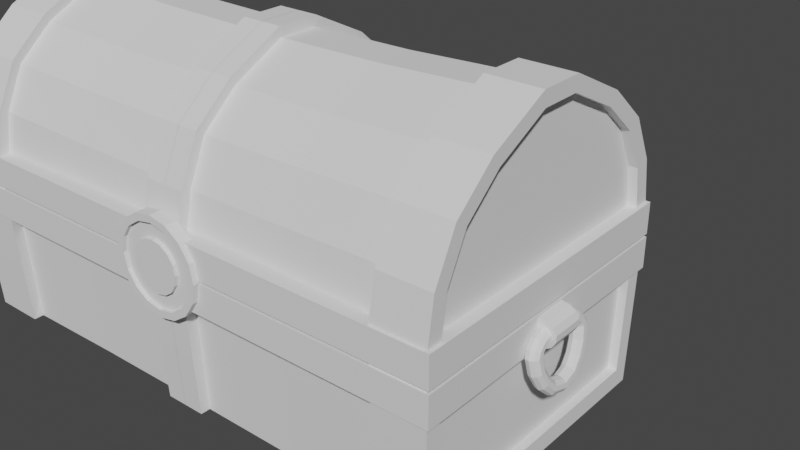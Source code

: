 # Source: Chest.blend  (saved by Blender 2.91.10; exported with 4.5.12 LTS)
import bpy
from mathutils import Matrix  # noqa: F401  (used for matrix-valued properties, if any)

bpy.ops.wm.read_factory_settings(use_empty=True)
scene = bpy.context.scene
scene.name = 'Scene'

# ---- collections
col_collection_1 = bpy.data.collections.new('Collection 1'); scene.collection.children.link(col_collection_1)

# ---- world
world_world = bpy.data.worlds.new('World'); scene.world = world_world
world_world.use_nodes = True; world_world.node_tree.nodes.clear()
_N = world_world.node_tree.nodes; _L = world_world.node_tree.links
n0 = _N.new('ShaderNodeOutputWorld'); n0.name = 'World Output'; n0.location = (300, 300)
n1 = _N.new('ShaderNodeBackground'); n1.name = 'Background'; n1.location = (10, 300)
n1.inputs[0].default_value = (0.05088, 0.05088, 0.05088, 1.0)
_L.new(n1.outputs[0], n0.inputs[0])
n0.is_active_output = True
world_world.color = (0.05088, 0.05088, 0.05088)
world_world.use_sun_shadow = False
world_world.sun_shadow_jitter_overblur = 0.0

# ---- meshes
me_cylinder_004 = bpy.data.meshes.new('Cylinder.004')
me_cylinder_004.from_pydata([(0.0, 1.0, -1.0), (0.0, 1.0, 1.0), (0.3827, 0.9239, -1.0), (0.3827, 0.9239, 1.0), (0.7071, 0.7071, -1.0), (0.7071, 0.7071, 1.0), (0.9239, 0.3827, -1.0), (0.9239, 0.3827, 1.0), (1.0, -4.371e-08, -1.0), (1.0, -4.371e-08, 1.0), (0.9239, -0.3827, -1.0), (0.9239, -0.3827, 1.0), (0.7071, -0.7071, -1.0), (0.7071, -0.7071, 1.0), (0.3827, -0.9239, -1.0), (0.3827, -0.9239, 1.0), (1.51e-07, -1.0, -1.0), (1.51e-07, -1.0, 1.0), (-0.3827, -0.9239, -1.0), (-0.3827, -0.9239, 1.0), (-0.7071, -0.7071, -1.0), (-0.7071, -0.7071, 1.0), (-0.9239, -0.3827, -1.0), (-0.9239, -0.3827, 1.0), (-1.0, 1.192e-08, -1.0), (-1.0, 1.192e-08, 1.0), (-0.9239, 0.3827, -1.0), (-0.9239, 0.3827, 1.0), (-0.7071, 0.7071, -1.0), (-0.7071, 0.7071, 1.0), (-0.3827, 0.9239, -1.0), (-0.3827, 0.9239, 1.0), (0.3257, 0.7864, 1.0), (1.066e-08, 0.8511, 1.0), (0.6019, 0.6019, 1.0), (0.7864, 0.3257, 1.0), (0.8511, -3.72e-08, 1.0), (0.7864, -0.3257, 1.0), (0.6019, -0.6019, 1.0), (0.3257, -0.7864, 1.0), (1.392e-07, -0.8511, 1.0), (-0.3257, -0.7864, 1.0), (-0.6019, -0.6019, 1.0), (-0.7864, -0.3257, 1.0), (-0.8511, 1.015e-08, 1.0), (-0.7864, 0.3257, 1.0), (-0.6019, 0.6019, 1.0), (-0.3257, 0.7864, 1.0), (0.3257, 0.7864, 0.4093), (1.066e-08, 0.8511, 0.4093), (0.6019, 0.6019, 0.4093), (0.7864, 0.3257, 0.4093), (0.8511, -4.063e-08, 0.4093), (0.7864, -0.3257, 0.4093), (0.6019, -0.6019, 0.4093), (0.3257, -0.7864, 0.4093), (1.392e-07, -0.8511, 0.4093), (-0.3257, -0.7864, 0.4093), (-0.6019, -0.6019, 0.4093), (-0.7864, -0.3257, 0.4093), (-0.8511, 6.723e-09, 0.4093), (-0.7864, 0.3257, 0.4093), (-0.6019, 0.6019, 0.4093), (-0.3257, 0.7864, 0.4093), (0.2014, 0.4863, 0.4093), (6.59e-09, 0.5264, 0.4093), (0.3722, 0.3722, 0.4093), (0.4863, 0.2014, 0.4093), (0.5264, 6.584e-08, 0.4093), (0.4863, -0.2014, 0.4093), (0.3722, -0.3722, 0.4093), (0.2014, -0.4863, 0.4093), (8.607e-08, -0.5264, 0.4093), (-0.2014, -0.4863, 0.4093), (-0.3722, -0.3722, 0.4093), (-0.4863, -0.2014, 0.4093), (-0.5264, 9.512e-08, 0.4093), (-0.4863, 0.2014, 0.4093), (-0.3722, 0.3722, 0.4093), (-0.2014, 0.4863, 0.4093), (0.2014, 0.4863, 0.9787), (7.028e-09, 0.5264, 0.9787), (0.3722, 0.3722, 0.9787), (0.4863, 0.2014, 0.9787), (0.5264, 6.367e-08, 0.9787), (0.4863, -0.2014, 0.9787), (0.3722, -0.3722, 0.9787), (0.2014, -0.4863, 0.9787), (8.651e-08, -0.5264, 0.9787), (-0.2014, -0.4863, 0.9787), (-0.3722, -0.3722, 0.9787), (-0.4863, -0.2014, 0.9787), (-0.5264, 9.296e-08, 0.9787), (-0.4863, 0.2014, 0.9787), (-0.3722, 0.3722, 0.9787), (-0.2014, 0.4863, 0.9787)], [], [(0, 1, 3, 2), (2, 3, 5, 4), (4, 5, 7, 6), (6, 7, 9, 8), (8, 9, 11, 10), (10, 11, 13, 12), (12, 13, 15, 14), (14, 15, 17, 16), (16, 17, 19, 18), (18, 19, 21, 20), (20, 21, 23, 22), (22, 23, 25, 24), (24, 25, 27, 26), (26, 27, 29, 28), (7, 5, 34, 35), (28, 29, 31, 30), (30, 31, 1, 0), (0, 2, 4, 6, 8, 10, 12, 14, 16, 18, 20, 22, 24, 26, 28, 30), (45, 44, 60, 61), (17, 15, 39, 40), (3, 1, 33, 32), (27, 25, 44, 45), (13, 11, 37, 38), (23, 21, 42, 43), (1, 31, 47, 33), (9, 7, 35, 36), (19, 17, 40, 41), (29, 27, 45, 46), (5, 3, 32, 34), (15, 13, 38, 39), (25, 23, 43, 44), (11, 9, 36, 37), (21, 19, 41, 42), (31, 29, 46, 47), (38, 37, 53, 54), (46, 45, 61, 62), (39, 38, 54, 55), (47, 46, 62, 63), (40, 39, 55, 56), (32, 33, 49, 48), (33, 47, 63, 49), (41, 40, 56, 57), (34, 32, 48, 50), (42, 41, 57, 58), (35, 34, 50, 51), (43, 42, 58, 59), (36, 35, 51, 52), (44, 43, 59, 60), (37, 36, 52, 53), (64, 65, 81, 80), (80, 81, 95, 94, 93, 92, 91, 90, 89, 88, 87, 86, 85, 84, 83, 82), (65, 79, 95, 81), (73, 72, 88, 89), (66, 64, 80, 82), (74, 73, 89, 90), (67, 66, 82, 83), (75, 74, 90, 91), (68, 67, 83, 84), (76, 75, 91, 92), (69, 68, 84, 85), (77, 76, 92, 93), (70, 69, 85, 86), (78, 77, 93, 94), (71, 70, 86, 87), (79, 78, 94, 95), (72, 71, 87, 88), (64, 66, 67, 68, 69, 70, 71, 72, 73, 74, 75, 76, 77, 78, 79, 65)])
_uv = me_cylinder_004.uv_layers.new(name='UVMap')
_uv.uv.foreach_set('vector', [1.0, 0.5, 1.0, 1.0, 0.9375, 1.0, 0.9375, 0.5, 0.9375, 0.5, 0.9375, 1.0, 0.875, 1.0, 0.875, 0.5, 0.875, 0.5, 0.875, 1.0, 0.8125, 1.0, 0.8125, 0.5, 0.8125, 0.5, 0.8125, 1.0, 0.75, 1.0, 0.75, 0.5, 0.75, 0.5, 0.75, 1.0, 0.6875, 1.0, 0.6875, 0.5, 0.6875, 0.5, 0.6875, 1.0, 0.625, 1.0, 0.625, 0.5, 0.625, 0.5, 0.625, 1.0, 0.5625, 1.0, 0.5625, 0.5, 0.5625, 0.5, 0.5625, 1.0, 0.5, 1.0, 0.5, 0.5, 0.5, 0.5, 0.5, 1.0, 0.4375, 1.0, 0.4375, 0.5, 0.4375, 0.5, 0.4375, 1.0, 0.375, 1.0, 0.375, 0.5, 0.375, 0.5, 0.375, 1.0, 0.3125, 1.0, 0.3125, 0.5, 0.3125, 0.5, 0.3125, 1.0, 0.25, 1.0, 0.25, 0.5, 0.25, 0.5, 0.25, 1.0, 0.1875, 1.0, 0.1875, 0.5, 0.1875, 0.5, 0.1875, 1.0, 0.125, 1.0, 0.125, 0.5, 0.8125, 1.0, 0.875, 1.0, 0.875, 1.0, 0.8125, 1.0, 0.125, 0.5, 0.125, 1.0, 0.0625, 1.0, 0.0625, 0.5, 0.0625, 0.5, 0.0625, 1.0, 0.0, 1.0, 0.0, 0.5, 0.75, 0.49, 0.8418, 0.4717, 0.9197, 0.4197, 0.9717, 0.3418, 0.99, 0.25, 0.9717, 0.1582, 0.9197, 0.08029, 0.8418, 0.02827, 0.75, 0.01, 0.6582, 0.02827, 0.5803, 0.08029, 0.5283, 0.1582, 0.51, 0.25, 0.5283, 0.3418, 0.5803, 0.4197, 0.6582, 0.4717, 0.1875, 1.0, 0.25, 1.0, 0.25, 1.0, 0.1875, 1.0, 0.5, 1.0, 0.5625, 1.0, 0.5625, 1.0, 0.5, 1.0, 0.9375, 1.0, 1.0, 1.0, 1.0, 1.0, 0.9375, 1.0, 0.1875, 1.0, 0.25, 1.0, 0.25, 1.0, 0.1875, 1.0, 0.625, 1.0, 0.6875, 1.0, 0.6875, 1.0, 0.625, 1.0, 0.3125, 1.0, 0.375, 1.0, 0.375, 1.0, 0.3125, 1.0, 0.0, 1.0, 0.0625, 1.0, 0.0625, 1.0, 0.0, 1.0, 0.75, 1.0, 0.8125, 1.0, 0.8125, 1.0, 0.75, 1.0, 0.4375, 1.0, 0.5, 1.0, 0.5, 1.0, 0.4375, 1.0, 0.125, 1.0, 0.1875, 1.0, 0.1875, 1.0, 0.125, 1.0, 0.875, 1.0, 0.9375, 1.0, 0.9375, 1.0, 0.875, 1.0, 0.5625, 1.0, 0.625, 1.0, 0.625, 1.0, 0.5625, 1.0, 0.25, 1.0, 0.3125, 1.0, 0.3125, 1.0, 0.25, 1.0, 0.6875, 1.0, 0.75, 1.0, 0.75, 1.0, 0.6875, 1.0, 0.375, 1.0, 0.4375, 1.0, 0.4375, 1.0, 0.375, 1.0, 0.0625, 1.0, 0.125, 1.0, 0.125, 1.0, 0.0625, 1.0, 0.625, 1.0, 0.6875, 1.0, 0.6875, 1.0, 0.625, 1.0, 0.125, 1.0, 0.1875, 1.0, 0.1875, 1.0, 0.125, 1.0, 0.5625, 1.0, 0.625, 1.0, 0.625, 1.0, 0.5625, 1.0, 0.0625, 1.0, 0.125, 1.0, 0.125, 1.0, 0.0625, 1.0, 0.5, 1.0, 0.5625, 1.0, 0.5625, 1.0, 0.5, 1.0, 0.9375, 1.0, 1.0, 1.0, 1.0, 1.0, 0.9375, 1.0, 0.0, 1.0, 0.0625, 1.0, 0.0625, 1.0, 0.0, 1.0, 0.4375, 1.0, 0.5, 1.0, 0.5, 1.0, 0.4375, 1.0, 0.875, 1.0, 0.9375, 1.0, 0.9375, 1.0, 0.875, 1.0, 0.375, 1.0, 0.4375, 1.0, 0.4375, 1.0, 0.375, 1.0, 0.8125, 1.0, 0.875, 1.0, 0.875, 1.0, 0.8125, 1.0, 0.3125, 1.0, 0.375, 1.0, 0.375, 1.0, 0.3125, 1.0, 0.75, 1.0, 0.8125, 1.0, 0.8125, 1.0, 0.75, 1.0, 0.25, 1.0, 0.3125, 1.0, 0.3125, 1.0, 0.25, 1.0, 0.6875, 1.0, 0.75, 1.0, 0.75, 1.0, 0.6875, 1.0, 0.9375, 1.0, 1.0, 1.0, 1.0, 1.0, 0.9375, 1.0, 0.3418, 0.4717, 0.25, 0.49, 0.1582, 0.4717, 0.08029, 0.4197, 0.02827, 0.3418, 0.01, 0.25, 0.02827, 0.1582, 0.08029, 0.08029, 0.1582, 0.02827, 0.25, 0.01, 0.3418, 0.02827, 0.4197, 0.08029, 0.4717, 0.1582, 0.49, 0.25, 0.4717, 0.3418, 0.4197, 0.4197, 0.0, 1.0, 0.0625, 1.0, 0.0625, 1.0, 0.0, 1.0, 0.4375, 1.0, 0.5, 1.0, 0.5, 1.0, 0.4375, 1.0, 0.875, 1.0, 0.9375, 1.0, 0.9375, 1.0, 0.875, 1.0, 0.375, 1.0, 0.4375, 1.0, 0.4375, 1.0, 0.375, 1.0, 0.8125, 1.0, 0.875, 1.0, 0.875, 1.0, 0.8125, 1.0, 0.3125, 1.0, 0.375, 1.0, 0.375, 1.0, 0.3125, 1.0, 0.75, 1.0, 0.8125, 1.0, 0.8125, 1.0, 0.75, 1.0, 0.25, 1.0, 0.3125, 1.0, 0.3125, 1.0, 0.25, 1.0, 0.6875, 1.0, 0.75, 1.0, 0.75, 1.0, 0.6875, 1.0, 0.1875, 1.0, 0.25, 1.0, 0.25, 1.0, 0.1875, 1.0, 0.625, 1.0, 0.6875, 1.0, 0.6875, 1.0, 0.625, 1.0, 0.125, 1.0, 0.1875, 1.0, 0.1875, 1.0, 0.125, 1.0, 0.5625, 1.0, 0.625, 1.0, 0.625, 1.0, 0.5625, 1.0, 0.0625, 1.0, 0.125, 1.0, 0.125, 1.0, 0.0625, 1.0, 0.5, 1.0, 0.5625, 1.0, 0.5625, 1.0, 0.5, 1.0, 0.9375, 1.0, 0.875, 1.0, 0.8125, 1.0, 0.75, 1.0, 0.6875, 1.0, 0.625, 1.0, 0.5625, 1.0, 0.5, 1.0, 0.4375, 1.0, 0.375, 1.0, 0.3125, 1.0, 0.25, 1.0, 0.1875, 1.0, 0.125, 1.0, 0.0625, 1.0, 0.0, 1.0])
me_cylinder_004.use_remesh_fix_poles = True
me_cylinder_004.use_remesh_preserve_attributes = False
me_cylinder_004.use_mirror_vertex_groups = False
me_cylinder_004.update()
me_cylinder_005 = bpy.data.meshes.new('Cylinder.005')
me_cylinder_005.from_pydata([(0.3257, 0.7864, 0.4093), (1.066e-08, 0.8511, 0.4093), (0.6019, 0.6019, 0.4093), (0.7864, 0.3257, 0.4093), (0.8511, -4.063e-08, 0.4093), (0.7864, -0.3257, 0.4093), (0.6019, -0.6019, 0.4093), (0.3257, -0.7864, 0.4093), (1.392e-07, -0.8511, 0.4093), (-0.3257, -0.7864, 0.4093), (-0.6019, -0.6019, 0.4093), (-0.7864, -0.3257, 0.4093), (-0.8511, 6.723e-09, 0.4093), (-0.7864, 0.3257, 0.4093), (-0.6019, 0.6019, 0.4093), (-0.3257, 0.7864, 0.4093)], [], [(0, 1, 15, 14, 13, 12, 11, 10, 9, 8, 7, 6, 5, 4, 3, 2)])
_uv = me_cylinder_005.uv_layers.new(name='UVMap')
_uv.uv.foreach_set('vector', [0.9375, 1.0, 0.0, 1.0, 0.0625, 1.0, 0.125, 1.0, 0.1875, 1.0, 0.25, 1.0, 0.3125, 1.0, 0.375, 1.0, 0.4375, 1.0, 0.5, 1.0, 0.5625, 1.0, 0.625, 1.0, 0.6875, 1.0, 0.75, 1.0, 0.8125, 1.0, 0.875, 1.0])
me_cylinder_005.use_remesh_fix_poles = True
me_cylinder_005.use_remesh_preserve_attributes = False
me_cylinder_005.use_mirror_vertex_groups = False
me_cylinder_005.update()
me_cube_001 = bpy.data.meshes.new('Cube.001')
me_cube_001.from_pydata([(-1.004, -1.058, 2.262), (-1.004, -1.058, 0.998), (-0.851, -1.058, 2.262), (-0.851, -1.058, 0.998), (-0.851, 1.058, 2.262), (-0.851, 1.058, 0.998), (0.65, 0.9811, -0.1965), (0.65, -0.9571, -1.909), (0.65, 1.0, 2.355), (0.65, 0.9514, 3.341), (0.65, 0.8045, 4.332), (0.65, 0.5395, 5.091), (0.65, 0.1466, 5.745), (0.65, 1.0, 1.16), (0.65, 0.9571, -1.909), (0.65, -0.9811, -0.1965), (0.65, -1.0, 2.355), (0.65, -0.9514, 3.341), (0.65, -0.8045, 4.332), (0.65, -0.5395, 5.091), (0.65, -0.1466, 5.745), (0.65, -1.0, 1.16), (-0.8565, 0.9393, -1.919), (-0.8565, -0.9628, -0.2275), (-0.8565, -0.9814, 2.277), (-0.8565, -0.925, 3.207), (-0.8565, -0.7896, 4.216), (-0.8565, -0.5295, 4.962), (-0.8565, -0.1438, 5.604), (-0.8565, -0.9814, 1.104), (-0.8565, 0.9628, -0.2275), (-0.8565, -0.9393, -1.919), (-0.8565, 0.9814, 2.277), (-0.8565, 0.925, 3.207), (-0.8565, 0.7896, 4.216), (-0.8565, 0.5295, 4.962), (-0.8565, 0.1438, 5.604), (-0.8565, 0.9814, 1.104), (0.9504, 0.9503, -0.11), (0.9504, 0.9271, -1.488), (0.9504, -0.9271, -1.488), (0.9504, -0.9503, -0.11), (0.9504, 0.9686, 1.204), (0.9504, -0.9686, 1.204), (0.9504, 0.9686, 2.362), (0.9504, 0.9236, 3.326), (0.9504, -0.9236, 3.326), (0.9504, -0.9686, 2.362), (0.9504, -0.7793, 4.276), (0.9504, 0.7793, 4.276), (0.9504, 0.5226, 5.012), (0.9504, -0.5226, 5.012), (0.9504, 0.142, 5.645), (0.9504, -0.142, 5.645), (-0.1033, 0.9653, -0.2112), (-0.1033, -0.9418, -1.919), (-0.1033, 0.984, 2.299), (-0.1033, 0.9318, 3.251), (-0.1033, 0.7916, 4.244), (-0.1033, 0.5309, 4.992), (-0.1033, 0.1442, 5.635), (-0.1033, 0.984, 1.124), (-0.1033, 0.9418, -1.919), (-0.1033, -0.9653, -0.2112), (-0.1033, -0.984, 2.299), (-0.1033, -0.9318, 3.251), (-0.1033, -0.7916, 4.244), (-0.1033, -0.5309, 4.992), (-0.1033, -0.1442, 5.635), (-0.1033, -0.984, 1.124)], [], [(1, 3, 2, 0), (37, 5, 4, 32), (62, 54, 6, 14), (62, 14, 7, 55), (69, 21, 16, 64), (65, 17, 18, 66), (64, 16, 17, 65), (66, 18, 19, 67), (67, 19, 20, 68), (63, 15, 21, 69), (3, 29, 24, 2), (55, 63, 23, 31), (61, 37, 32, 56), (56, 32, 33, 57), (58, 34, 35, 59), (57, 33, 34, 58), (60, 36, 28, 68), (59, 35, 36, 60), (54, 30, 37, 61), (42, 44, 45, 49, 50, 52, 53, 51, 48, 46, 47, 43, 41, 40, 39, 38), (6, 54, 61, 13), (11, 59, 60, 12), (12, 60, 68, 20), (9, 57, 58, 10), (10, 58, 59, 11), (8, 56, 57, 9), (13, 61, 56, 8), (7, 15, 63, 55), (23, 63, 69, 29), (27, 67, 68, 28), (26, 66, 67, 27), (24, 64, 65, 25), (25, 65, 66, 26), (29, 69, 64, 24), (22, 62, 55, 31), (22, 30, 54, 62)])
_uv = me_cube_001.uv_layers.new(name='UVMap')
_uv.uv.foreach_set('vector', [0.625, 1.0, 0.625, 0.982, 0.625, 0.982, 0.625, 1.0, 0.625, 0.268, 0.625, 0.268, 0.625, 0.268, 0.625, 0.268, 0.375, 0.3621, 0.625, 0.3621, 0.625, 0.4563, 0.375, 0.4563, 0.2371, 0.5, 0.3313, 0.5, 0.3313, 0.75, 0.2371, 0.75, 0.625, 0.8879, 0.625, 0.7938, 0.625, 0.7938, 0.625, 0.8879, 0.625, 0.8879, 0.625, 0.7938, 0.625, 0.7938, 0.625, 0.8879, 0.625, 0.8879, 0.625, 0.7938, 0.625, 0.7938, 0.625, 0.8879, 0.625, 0.8879, 0.625, 0.7938, 0.625, 0.7938, 0.625, 0.8879, 0.625, 0.8879, 0.625, 0.7938, 0.625, 0.7938, 0.625, 0.8879, 0.625, 0.8879, 0.625, 0.7938, 0.625, 0.7938, 0.625, 0.8879, 0.625, 0.982, 0.625, 0.982, 0.625, 0.982, 0.625, 0.982, 0.375, 0.8879, 0.625, 0.8879, 0.625, 0.982, 0.375, 0.982, 0.625, 0.3621, 0.625, 0.268, 0.625, 0.268, 0.625, 0.3621, 0.625, 0.3621, 0.625, 0.268, 0.625, 0.268, 0.625, 0.3621, 0.625, 0.3621, 0.625, 0.268, 0.625, 0.268, 0.625, 0.3621, 0.625, 0.3621, 0.625, 0.268, 0.625, 0.268, 0.625, 0.3621, 0.7629, 0.5, 0.857, 0.5, 0.857, 0.75, 0.7629, 0.75, 0.625, 0.3621, 0.625, 0.268, 0.625, 0.268, 0.625, 0.3621, 0.625, 0.3621, 0.625, 0.268, 0.625, 0.268, 0.625, 0.3621, 0.625, 0.5, 0.625, 0.5, 0.625, 0.5, 0.625, 0.5, 0.625, 0.5, 0.625, 0.5, 0.625, 0.75, 0.625, 0.75, 0.625, 0.75, 0.625, 0.75, 0.625, 0.75, 0.625, 0.75, 0.625, 0.75, 0.375, 0.75, 0.375, 0.5, 0.625, 0.5, 0.625, 0.4563, 0.625, 0.3621, 0.625, 0.3621, 0.625, 0.4563, 0.625, 0.4562, 0.625, 0.3621, 0.625, 0.3621, 0.625, 0.4562, 0.6687, 0.5, 0.7629, 0.5, 0.7629, 0.75, 0.6688, 0.75, 0.625, 0.4563, 0.625, 0.3621, 0.625, 0.3621, 0.625, 0.4562, 0.625, 0.4562, 0.625, 0.3621, 0.625, 0.3621, 0.625, 0.4562, 0.625, 0.4563, 0.625, 0.3621, 0.625, 0.3621, 0.625, 0.4563, 0.625, 0.4563, 0.625, 0.3621, 0.625, 0.3621, 0.625, 0.4563, 0.375, 0.7938, 0.625, 0.7938, 0.625, 0.8879, 0.375, 0.8879, 0.625, 0.982, 0.625, 0.8879, 0.625, 0.8879, 0.625, 0.982, 0.625, 0.982, 0.625, 0.8879, 0.625, 0.8879, 0.625, 0.982, 0.625, 0.982, 0.625, 0.8879, 0.625, 0.8879, 0.625, 0.982, 0.625, 0.982, 0.625, 0.8879, 0.625, 0.8879, 0.625, 0.982, 0.625, 0.982, 0.625, 0.8879, 0.625, 0.8879, 0.625, 0.982, 0.625, 0.982, 0.625, 0.8879, 0.625, 0.8879, 0.625, 0.982, 0.143, 0.5, 0.2371, 0.5, 0.2371, 0.75, 0.143, 0.75, 0.375, 0.268, 0.625, 0.268, 0.625, 0.3621, 0.375, 0.3621])
me_cube_001.use_remesh_fix_poles = True
me_cube_001.use_remesh_preserve_attributes = False
me_cube_001.use_mirror_vertex_groups = False
me_cube_001.update()
me_cube_002 = bpy.data.meshes.new('Cube.002')
me_cube_002.from_pydata([(-1.0, -1.0, -1.0), (-1.0, -1.0, 1.0), (-1.0, 1.0, -1.0), (-1.0, 1.0, 1.0), (0.8942, -1.0, -1.0), (0.8942, -1.0, 1.0), (0.8942, 1.0, -1.0), (0.8942, 1.0, 1.0)], [], [(0, 1, 3, 2), (2, 3, 7, 6), (6, 7, 5, 4), (4, 5, 1, 0), (2, 6, 4, 0), (7, 3, 1, 5)])
_uv = me_cube_002.uv_layers.new(name='UVMap')
_uv.uv.foreach_set('vector', [0.375, 0.0, 0.625, 0.0, 0.625, 0.25, 0.375, 0.25, 0.375, 0.25, 0.625, 0.25, 0.625, 0.5, 0.375, 0.5, 0.375, 0.5, 0.625, 0.5, 0.625, 0.75, 0.375, 0.75, 0.375, 0.75, 0.625, 0.75, 0.625, 1.0, 0.375, 1.0, 0.125, 0.5, 0.375, 0.5, 0.375, 0.75, 0.125, 0.75, 0.625, 0.5, 0.875, 0.5, 0.875, 0.75, 0.625, 0.75])
me_cube_002.use_remesh_fix_poles = True
me_cube_002.use_remesh_preserve_attributes = False
me_cube_002.use_mirror_vertex_groups = False
me_cube_002.update()
me_cube_003 = bpy.data.meshes.new('Cube.003')
me_cube_003.from_pydata([(-1.0, -1.0, -1.0), (-1.0, -1.0, 1.0), (-1.0, 1.0, -1.0), (-1.0, 1.0, 1.0), (0.8942, -1.0, -1.0), (0.8942, -1.0, 1.0), (0.8942, 1.0, -1.0), (0.8942, 1.0, 1.0)], [], [(0, 1, 3, 2), (2, 3, 7, 6), (6, 7, 5, 4), (4, 5, 1, 0), (2, 6, 4, 0), (7, 3, 1, 5)])
_uv = me_cube_003.uv_layers.new(name='UVMap')
_uv.uv.foreach_set('vector', [0.375, 0.0, 0.625, 0.0, 0.625, 0.25, 0.375, 0.25, 0.375, 0.25, 0.625, 0.25, 0.625, 0.5, 0.375, 0.5, 0.375, 0.5, 0.625, 0.5, 0.625, 0.75, 0.375, 0.75, 0.375, 0.75, 0.625, 0.75, 0.625, 1.0, 0.375, 1.0, 0.125, 0.5, 0.375, 0.5, 0.375, 0.75, 0.125, 0.75, 0.625, 0.5, 0.875, 0.5, 0.875, 0.75, 0.625, 0.75])
me_cube_003.use_remesh_fix_poles = True
me_cube_003.use_remesh_preserve_attributes = False
me_cube_003.use_mirror_vertex_groups = False
me_cube_003.update()
me_cube_004 = bpy.data.meshes.new('Cube.004')
me_cube_004.from_pydata([(-1.0, -1.0, -1.0), (-1.0, -1.0, 1.0), (-1.0, 1.0, -1.0), (-1.0, 1.0, 1.0), (0.8942, -1.0, -1.0), (0.8942, -1.0, 1.0), (0.8942, 1.0, -1.0), (0.8942, 1.0, 1.0)], [], [(0, 1, 3, 2), (2, 3, 7, 6), (6, 7, 5, 4), (4, 5, 1, 0), (2, 6, 4, 0), (7, 3, 1, 5)])
_uv = me_cube_004.uv_layers.new(name='UVMap')
_uv.uv.foreach_set('vector', [0.375, 0.0, 0.625, 0.0, 0.625, 0.25, 0.375, 0.25, 0.375, 0.25, 0.625, 0.25, 0.625, 0.5, 0.375, 0.5, 0.375, 0.5, 0.625, 0.5, 0.625, 0.75, 0.375, 0.75, 0.375, 0.75, 0.625, 0.75, 0.625, 1.0, 0.375, 1.0, 0.125, 0.5, 0.375, 0.5, 0.375, 0.75, 0.125, 0.75, 0.625, 0.5, 0.875, 0.5, 0.875, 0.75, 0.625, 0.75])
me_cube_004.use_remesh_fix_poles = True
me_cube_004.use_remesh_preserve_attributes = False
me_cube_004.use_mirror_vertex_groups = False
me_cube_004.update()
me_cylinder_001 = bpy.data.meshes.new('Cylinder.001')
me_cylinder_001.from_pydata([(0.0, 1.0, -1.0), (0.0, 1.0, 1.0), (0.4339, 0.901, -1.0), (0.4339, 0.901, 1.0), (0.7818, 0.6235, -1.0), (0.7818, 0.6235, 1.0), (0.9749, 0.2225, -1.0), (0.9749, 0.2225, 1.0), (0.9749, -0.2225, -1.0), (0.9749, -0.2225, 1.0), (0.7818, -0.6235, -1.0), (0.7818, -0.6235, 1.0), (0.4339, -0.901, -1.0), (0.4339, -0.901, 1.0), (1.51e-07, -1.0, -1.0), (1.51e-07, -1.0, 1.0)], [], [(2, 3, 5, 4), (4, 5, 7, 6), (6, 7, 9, 8), (8, 9, 11, 10), (10, 11, 13, 12), (0, 2, 4, 6, 8, 10, 12, 14), (3, 1, 15, 13, 11, 9, 7, 5), (1, 0, 14, 15), (15, 14, 12, 13), (0, 1, 3, 2)])
_uv = me_cylinder_001.uv_layers.new(name='UVMap')
_uv.uv.foreach_set('vector', [0.9286, 0.5, 0.9286, 1.0, 0.8571, 1.0, 0.8571, 0.5, 0.8571, 0.5, 0.8571, 1.0, 0.7857, 1.0, 0.7857, 0.5, 0.7857, 0.5, 0.7857, 1.0, 0.7143, 1.0, 0.7143, 0.5, 0.7143, 0.5, 0.7143, 1.0, 0.6429, 1.0, 0.6429, 0.5, 0.6429, 0.5, 0.6429, 1.0, 0.5714, 1.0, 0.5714, 0.5, 0.0, 0.0, 0.9286, 0.5, 0.8571, 0.5, 0.7857, 0.5, 0.7143, 0.5, 0.6429, 0.5, 0.5714, 0.5, 0.0, 0.0, 0.9286, 1.0, 0.0, 0.0, 0.0, 0.0, 0.5714, 1.0, 0.6429, 1.0, 0.7143, 1.0, 0.7857, 1.0, 0.8571, 1.0, 0.0, 0.0, 0.0, 0.0, 0.0, 0.0, 0.0, 0.0, 0.0, 0.0, 0.0, 0.0, 0.5714, 0.5, 0.5714, 1.0, 0.0, 0.0, 0.0, 0.0, 0.9286, 1.0, 0.9286, 0.5])
me_cylinder_001.use_remesh_fix_poles = True
me_cylinder_001.use_remesh_preserve_attributes = False
me_cylinder_001.use_mirror_vertex_groups = False
me_cylinder_001.update()
me_cylinder_002 = bpy.data.meshes.new('Cylinder.002')
me_cylinder_002.from_pydata([(0.0, 1.0, -1.0), (0.0, 1.0, 1.0), (0.4339, 0.901, -1.0), (0.4339, 0.901, 1.0), (0.7818, 0.6235, -1.0), (0.7818, 0.6235, 1.0), (0.9749, 0.2225, -1.0), (0.9749, 0.2225, 1.0), (0.9749, -0.2225, -1.0), (0.9749, -0.2225, 1.0), (0.7818, -0.6235, -1.0), (0.7818, -0.6235, 1.0), (0.4339, -0.901, -1.0), (0.4339, -0.901, 1.0), (1.51e-07, -1.0, -1.0), (1.51e-07, -1.0, 1.0)], [], [(2, 3, 5, 4), (4, 5, 7, 6), (6, 7, 9, 8), (8, 9, 11, 10), (10, 11, 13, 12), (0, 2, 4, 6, 8, 10, 12, 14), (3, 1, 15, 13, 11, 9, 7, 5), (1, 0, 14, 15), (15, 14, 12, 13), (0, 1, 3, 2)])
_uv = me_cylinder_002.uv_layers.new(name='UVMap')
_uv.uv.foreach_set('vector', [0.9286, 0.5, 0.9286, 1.0, 0.8571, 1.0, 0.8571, 0.5, 0.8571, 0.5, 0.8571, 1.0, 0.7857, 1.0, 0.7857, 0.5, 0.7857, 0.5, 0.7857, 1.0, 0.7143, 1.0, 0.7143, 0.5, 0.7143, 0.5, 0.7143, 1.0, 0.6429, 1.0, 0.6429, 0.5, 0.6429, 0.5, 0.6429, 1.0, 0.5714, 1.0, 0.5714, 0.5, 0.0, 0.0, 0.9286, 0.5, 0.8571, 0.5, 0.7857, 0.5, 0.7143, 0.5, 0.6429, 0.5, 0.5714, 0.5, 0.0, 0.0, 0.9286, 1.0, 0.0, 0.0, 0.0, 0.0, 0.5714, 1.0, 0.6429, 1.0, 0.7143, 1.0, 0.7857, 1.0, 0.8571, 1.0, 0.0, 0.0, 0.0, 0.0, 0.0, 0.0, 0.0, 0.0, 0.0, 0.0, 0.0, 0.0, 0.5714, 0.5, 0.5714, 1.0, 0.0, 0.0, 0.0, 0.0, 0.9286, 1.0, 0.9286, 0.5])
me_cylinder_002.use_remesh_fix_poles = True
me_cylinder_002.use_remesh_preserve_attributes = False
me_cylinder_002.use_mirror_vertex_groups = False
me_cylinder_002.update()
me_cylinder_003 = bpy.data.meshes.new('Cylinder.003')
me_cylinder_003.from_pydata([(0.0, 1.0, -1.0), (0.0, 1.0, 1.0), (0.4339, 0.901, -1.0), (0.4339, 0.901, 1.0), (0.7818, 0.6235, -1.0), (0.7818, 0.6235, 1.0), (0.9749, 0.2225, -1.0), (0.9749, 0.2225, 1.0), (0.9749, -0.2225, -1.0), (0.9749, -0.2225, 1.0), (0.7818, -0.6235, -1.0), (0.7818, -0.6235, 1.0), (0.4339, -0.901, -1.0), (0.4339, -0.901, 1.0), (1.51e-07, -1.0, -1.0), (1.51e-07, -1.0, 1.0)], [], [(2, 3, 5, 4), (4, 5, 7, 6), (6, 7, 9, 8), (8, 9, 11, 10), (10, 11, 13, 12), (0, 2, 4, 6, 8, 10, 12, 14), (3, 1, 15, 13, 11, 9, 7, 5), (1, 0, 14, 15), (15, 14, 12, 13), (0, 1, 3, 2)])
_uv = me_cylinder_003.uv_layers.new(name='UVMap')
_uv.uv.foreach_set('vector', [0.9286, 0.5, 0.9286, 1.0, 0.8571, 1.0, 0.8571, 0.5, 0.8571, 0.5, 0.8571, 1.0, 0.7857, 1.0, 0.7857, 0.5, 0.7857, 0.5, 0.7857, 1.0, 0.7143, 1.0, 0.7143, 0.5, 0.7143, 0.5, 0.7143, 1.0, 0.6429, 1.0, 0.6429, 0.5, 0.6429, 0.5, 0.6429, 1.0, 0.5714, 1.0, 0.5714, 0.5, 0.0, 0.0, 0.9286, 0.5, 0.8571, 0.5, 0.7857, 0.5, 0.7143, 0.5, 0.6429, 0.5, 0.5714, 0.5, 0.0, 0.0, 0.9286, 1.0, 0.0, 0.0, 0.0, 0.0, 0.5714, 1.0, 0.6429, 1.0, 0.7143, 1.0, 0.7857, 1.0, 0.8571, 1.0, 0.0, 0.0, 0.0, 0.0, 0.0, 0.0, 0.0, 0.0, 0.0, 0.0, 0.0, 0.0, 0.5714, 0.5, 0.5714, 1.0, 0.0, 0.0, 0.0, 0.0, 0.9286, 1.0, 0.9286, 0.5])
me_cylinder_003.use_remesh_fix_poles = True
me_cylinder_003.use_remesh_preserve_attributes = False
me_cylinder_003.use_mirror_vertex_groups = False
me_cylinder_003.update()
me_torus = bpy.data.meshes.new('Torus')
me_torus.from_pydata([(1.606, 0.0, 0.0), (1.558, 0.0, 0.1469), (1.433, 0.0, 0.2378), (1.279, 0.0, 0.2378), (1.154, 0.0, 0.1469), (1.106, 0.0, 3.062e-17), (1.154, 0.0, -0.1469), (1.279, 0.0, -0.2378), (1.433, 0.0, -0.2378), (1.558, 0.0, -0.1469), (1.447, 0.5795, 0.0), (1.402, 0.5612, 0.1469), (1.287, 0.5134, 0.2378), (1.144, 0.4543, 0.2378), (1.029, 0.4064, 0.1469), (0.9846, 0.3882, 3.062e-17), (1.029, 0.4064, -0.1469), (1.144, 0.4543, -0.2378), (1.287, 0.5134, -0.2378), (1.402, 0.5612, -0.1469), (1.062, 0.985, 0.0), (1.028, 0.9513, 0.1469), (0.9396, 0.8629, 0.2378), (0.8304, 0.7536, 0.2378), (0.742, 0.6652, 0.1469), (0.7082, 0.6315, 3.062e-17), (0.742, 0.6652, -0.1469), (0.8304, 0.7536, -0.2378), (0.9396, 0.8629, -0.2378), (1.028, 0.9513, -0.1469), (0.553, 1.256, 0.0), (0.5347, 1.212, 0.1469), (0.4869, 1.096, 0.2378), (0.4277, 0.9537, 0.2378), (0.3799, 0.8382, 0.1469), (0.3616, 0.7941, 3.062e-17), (0.3799, 0.8382, -0.1469), (0.4277, 0.9537, -0.2378), (0.4869, 1.096, -0.2378), (0.5347, 1.212, -0.1469), (9.437e-08, 1.351, 0.0), (9.077e-08, 1.303, 0.1469), (8.133e-08, 1.178, 0.2378), (6.967e-08, 1.024, 0.2378), (6.023e-08, 0.8989, 0.1469), (5.662e-08, 0.8512, 3.062e-17), (6.023e-08, 0.8989, -0.1469), (6.967e-08, 1.024, -0.2378), (8.133e-08, 1.178, -0.2378), (9.077e-08, 1.303, -0.1469), (-0.2588, 1.256, 0.0), (-0.2405, 1.212, 0.1469), (-0.1927, 1.096, 0.2378), (-0.1336, 0.9537, 0.2378), (-0.08574, 0.8382, 0.1469), (-0.06747, 0.7941, 3.062e-17), (-0.08574, 0.8382, -0.1469), (-0.1336, 0.9537, -0.2378), (-0.1927, 1.096, -0.2378), (-0.2405, 1.212, -0.1469), (-0.496, 0.985, 0.0), (-0.4622, 0.9513, 0.1469), (-0.3738, 0.8629, 0.2378), (-0.2646, 0.7536, 0.2378), (-0.1762, 0.6652, 0.1469), (-0.1424, 0.6315, 3.062e-17), (-0.1762, 0.6652, -0.1469), (-0.2646, 0.7536, -0.2378), (-0.3738, 0.8629, -0.2378), (-0.4622, 0.9513, -0.1469), (-0.6505, 0.5795, 0.0), (-0.6064, 0.5612, 0.1469), (-0.4909, 0.5134, 0.2378), (-0.3482, 0.4543, 0.2378), (-0.2327, 0.4064, 0.1469), (-0.1886, 0.3882, 3.062e-17), (-0.2327, 0.4064, -0.1469), (-0.3482, 0.4543, -0.2378), (-0.4909, 0.5134, -0.2378), (-0.6064, 0.5612, -0.1469), (-0.6734, 1.082e-07, -7.545e-11), (-0.6281, 1.042e-07, 0.1395), (-0.5094, 9.383e-08, 0.2257), (-0.3628, 8.101e-08, 0.2257), (-0.2441, 7.064e-08, 0.1395), (-0.1988, 6.667e-08, -7.545e-11), (-0.2441, 7.064e-08, -0.1395), (-0.3628, 8.101e-08, -0.2257), (-0.5094, 9.383e-08, -0.2257), (-0.6281, 1.042e-07, -0.1395), (-0.6505, -0.5749, 0.0), (-0.6064, -0.5567, 0.1469), (-0.4909, -0.5088, 0.2378), (-0.3482, -0.4497, 0.2378), (-0.2327, -0.4019, 0.1469), (-0.1886, -0.3836, 3.062e-17), (-0.2327, -0.4019, -0.1469), (-0.3482, -0.4497, -0.2378), (-0.4909, -0.5088, -0.2378), (-0.6064, -0.5567, -0.1469), (-0.496, -0.9805, 0.0), (-0.4622, -0.9467, 0.1469), (-0.3738, -0.8583, 0.2378), (-0.2646, -0.7491, 0.2378), (-0.1762, -0.6607, 0.1469), (-0.1424, -0.6269, 3.062e-17), (-0.1762, -0.6607, -0.1469), (-0.2646, -0.7491, -0.2378), (-0.3738, -0.8583, -0.2378), (-0.4622, -0.9467, -0.1469), (-0.2588, -1.251, 0.0), (-0.2405, -1.207, 0.1469), (-0.1927, -1.092, 0.2378), (-0.1336, -0.9491, 0.2378), (-0.08574, -0.8336, 0.1469), (-0.06747, -0.7895, 3.062e-17), (-0.08574, -0.8336, -0.1469), (-0.1336, -0.9491, -0.2378), (-0.1927, -1.092, -0.2378), (-0.2405, -1.207, -0.1469), (9.437e-08, -1.347, 0.0), (9.077e-08, -1.299, 0.1469), (8.133e-08, -1.174, 0.2378), (6.967e-08, -1.019, 0.2378), (6.023e-08, -0.8943, 0.1469), (5.662e-08, -0.8466, 3.062e-17), (6.023e-08, -0.8943, -0.1469), (6.967e-08, -1.019, -0.2378), (8.133e-08, -1.174, -0.2378), (9.077e-08, -1.299, -0.1469), (0.553, -1.251, 0.0), (0.5347, -1.207, 0.1469), (0.4869, -1.092, 0.2378), (0.4277, -0.9491, 0.2378), (0.3799, -0.8336, 0.1469), (0.3616, -0.7895, 3.062e-17), (0.3799, -0.8336, -0.1469), (0.4277, -0.9491, -0.2378), (0.4869, -1.092, -0.2378), (0.5347, -1.207, -0.1469), (1.062, -0.9805, 0.0), (1.028, -0.9467, 0.1469), (0.9396, -0.8583, 0.2378), (0.8304, -0.7491, 0.2378), (0.742, -0.6607, 0.1469), (0.7082, -0.6269, 3.062e-17), (0.742, -0.6607, -0.1469), (0.8304, -0.7491, -0.2378), (0.9396, -0.8583, -0.2378), (1.028, -0.9467, -0.1469), (1.447, -0.5749, 0.0), (1.402, -0.5567, 0.1469), (1.287, -0.5088, 0.2378), (1.144, -0.4497, 0.2378), (1.029, -0.4019, 0.1469), (0.9846, -0.3836, 3.062e-17), (1.029, -0.4019, -0.1469), (1.144, -0.4497, -0.2378), (1.287, -0.5088, -0.2378), (1.402, -0.5567, -0.1469)], [], [(0, 10, 11, 1), (1, 11, 12, 2), (2, 12, 13, 3), (3, 13, 14, 4), (4, 14, 15, 5), (5, 15, 16, 6), (6, 16, 17, 7), (7, 17, 18, 8), (8, 18, 19, 9), (9, 19, 10, 0), (10, 20, 21, 11), (11, 21, 22, 12), (12, 22, 23, 13), (13, 23, 24, 14), (14, 24, 25, 15), (15, 25, 26, 16), (16, 26, 27, 17), (17, 27, 28, 18), (18, 28, 29, 19), (19, 29, 20, 10), (20, 30, 31, 21), (21, 31, 32, 22), (22, 32, 33, 23), (23, 33, 34, 24), (24, 34, 35, 25), (25, 35, 36, 26), (26, 36, 37, 27), (27, 37, 38, 28), (28, 38, 39, 29), (29, 39, 30, 20), (30, 40, 41, 31), (31, 41, 42, 32), (32, 42, 43, 33), (33, 43, 44, 34), (34, 44, 45, 35), (35, 45, 46, 36), (36, 46, 47, 37), (37, 47, 48, 38), (38, 48, 49, 39), (39, 49, 40, 30), (40, 50, 51, 41), (41, 51, 52, 42), (42, 52, 53, 43), (43, 53, 54, 44), (44, 54, 55, 45), (45, 55, 56, 46), (46, 56, 57, 47), (47, 57, 58, 48), (48, 58, 59, 49), (49, 59, 50, 40), (50, 60, 61, 51), (51, 61, 62, 52), (52, 62, 63, 53), (53, 63, 64, 54), (54, 64, 65, 55), (55, 65, 66, 56), (56, 66, 67, 57), (57, 67, 68, 58), (58, 68, 69, 59), (59, 69, 60, 50), (60, 70, 71, 61), (61, 71, 72, 62), (62, 72, 73, 63), (63, 73, 74, 64), (64, 74, 75, 65), (65, 75, 76, 66), (66, 76, 77, 67), (67, 77, 78, 68), (68, 78, 79, 69), (69, 79, 70, 60), (70, 80, 81, 71), (71, 81, 82, 72), (72, 82, 83, 73), (73, 83, 84, 74), (74, 84, 85, 75), (75, 85, 86, 76), (76, 86, 87, 77), (77, 87, 88, 78), (78, 88, 89, 79), (79, 89, 80, 70), (80, 90, 91, 81), (81, 91, 92, 82), (82, 92, 93, 83), (83, 93, 94, 84), (84, 94, 95, 85), (85, 95, 96, 86), (86, 96, 97, 87), (87, 97, 98, 88), (88, 98, 99, 89), (89, 99, 90, 80), (90, 100, 101, 91), (91, 101, 102, 92), (92, 102, 103, 93), (93, 103, 104, 94), (94, 104, 105, 95), (95, 105, 106, 96), (96, 106, 107, 97), (97, 107, 108, 98), (98, 108, 109, 99), (99, 109, 100, 90), (100, 110, 111, 101), (101, 111, 112, 102), (102, 112, 113, 103), (103, 113, 114, 104), (104, 114, 115, 105), (105, 115, 116, 106), (106, 116, 117, 107), (107, 117, 118, 108), (108, 118, 119, 109), (109, 119, 110, 100), (110, 120, 121, 111), (111, 121, 122, 112), (112, 122, 123, 113), (113, 123, 124, 114), (114, 124, 125, 115), (115, 125, 126, 116), (116, 126, 127, 117), (117, 127, 128, 118), (118, 128, 129, 119), (119, 129, 120, 110), (120, 130, 131, 121), (121, 131, 132, 122), (122, 132, 133, 123), (123, 133, 134, 124), (124, 134, 135, 125), (125, 135, 136, 126), (126, 136, 137, 127), (127, 137, 138, 128), (128, 138, 139, 129), (129, 139, 130, 120), (130, 140, 141, 131), (131, 141, 142, 132), (132, 142, 143, 133), (133, 143, 144, 134), (134, 144, 145, 135), (135, 145, 146, 136), (136, 146, 147, 137), (137, 147, 148, 138), (138, 148, 149, 139), (139, 149, 140, 130), (140, 150, 151, 141), (141, 151, 152, 142), (142, 152, 153, 143), (143, 153, 154, 144), (144, 154, 155, 145), (145, 155, 156, 146), (146, 156, 157, 147), (147, 157, 158, 148), (148, 158, 159, 149), (149, 159, 150, 140), (150, 0, 1, 151), (151, 1, 2, 152), (152, 2, 3, 153), (153, 3, 4, 154), (154, 4, 5, 155), (155, 5, 6, 156), (156, 6, 7, 157), (157, 7, 8, 158), (158, 8, 9, 159), (159, 9, 0, 150)])
_uv = me_torus.uv_layers.new(name='UVMap')
_uv.uv.foreach_set('vector', [0.5, 0.6, 0.5625, 0.6, 0.5625, 0.7, 0.5, 0.7, 0.5, 0.7, 0.5625, 0.7, 0.5625, 0.8, 0.5, 0.8, 0.5, 0.8, 0.5625, 0.8, 0.5625, 0.9, 0.5, 0.9, 0.5, 0.9, 0.5625, 0.9, 0.5625, 1.0, 0.5, 1.0, 0.5, -1.11e-16, 0.5625, -1.11e-16, 0.5625, 0.1, 0.5, 0.1, 0.5, 0.1, 0.5625, 0.1, 0.5625, 0.2, 0.5, 0.2, 0.5, 0.2, 0.5625, 0.2, 0.5625, 0.3, 0.5, 0.3, 0.5, 0.3, 0.5625, 0.3, 0.5625, 0.4, 0.5, 0.4, 0.5, 0.4, 0.5625, 0.4, 0.5625, 0.5, 0.5, 0.5, 0.5, 0.5, 0.5625, 0.5, 0.5625, 0.6, 0.5, 0.6, 0.5625, 0.6, 0.625, 0.6, 0.625, 0.7, 0.5625, 0.7, 0.5625, 0.7, 0.625, 0.7, 0.625, 0.8, 0.5625, 0.8, 0.5625, 0.8, 0.625, 0.8, 0.625, 0.9, 0.5625, 0.9, 0.5625, 0.9, 0.625, 0.9, 0.625, 1.0, 0.5625, 1.0, 0.5625, -1.11e-16, 0.625, -1.11e-16, 0.625, 0.1, 0.5625, 0.1, 0.5625, 0.1, 0.625, 0.1, 0.625, 0.2, 0.5625, 0.2, 0.5625, 0.2, 0.625, 0.2, 0.625, 0.3, 0.5625, 0.3, 0.5625, 0.3, 0.625, 0.3, 0.625, 0.4, 0.5625, 0.4, 0.5625, 0.4, 0.625, 0.4, 0.625, 0.5, 0.5625, 0.5, 0.5625, 0.5, 0.625, 0.5, 0.625, 0.6, 0.5625, 0.6, 0.625, 0.6, 0.6875, 0.6, 0.6875, 0.7, 0.625, 0.7, 0.625, 0.7, 0.6875, 0.7, 0.6875, 0.8, 0.625, 0.8, 0.625, 0.8, 0.6875, 0.8, 0.6875, 0.9, 0.625, 0.9, 0.625, 0.9, 0.6875, 0.9, 0.6875, 1.0, 0.625, 1.0, 0.625, -1.11e-16, 0.6875, -1.11e-16, 0.6875, 0.1, 0.625, 0.1, 0.625, 0.1, 0.6875, 0.1, 0.6875, 0.2, 0.625, 0.2, 0.625, 0.2, 0.6875, 0.2, 0.6875, 0.3, 0.625, 0.3, 0.625, 0.3, 0.6875, 0.3, 0.6875, 0.4, 0.625, 0.4, 0.625, 0.4, 0.6875, 0.4, 0.6875, 0.5, 0.625, 0.5, 0.625, 0.5, 0.6875, 0.5, 0.6875, 0.6, 0.625, 0.6, 0.6875, 0.6, 0.75, 0.6, 0.75, 0.7, 0.6875, 0.7, 0.6875, 0.7, 0.75, 0.7, 0.75, 0.8, 0.6875, 0.8, 0.6875, 0.8, 0.75, 0.8, 0.75, 0.9, 0.6875, 0.9, 0.6875, 0.9, 0.75, 0.9, 0.75, 1.0, 0.6875, 1.0, 0.6875, -1.11e-16, 0.75, -1.11e-16, 0.75, 0.1, 0.6875, 0.1, 0.6875, 0.1, 0.75, 0.1, 0.75, 0.2, 0.6875, 0.2, 0.6875, 0.2, 0.75, 0.2, 0.75, 0.3, 0.6875, 0.3, 0.6875, 0.3, 0.75, 0.3, 0.75, 0.4, 0.6875, 0.4, 0.6875, 0.4, 0.75, 0.4, 0.75, 0.5, 0.6875, 0.5, 0.6875, 0.5, 0.75, 0.5, 0.75, 0.6, 0.6875, 0.6, 0.75, 0.6, 0.8125, 0.6, 0.8125, 0.7, 0.75, 0.7, 0.75, 0.7, 0.8125, 0.7, 0.8125, 0.8, 0.75, 0.8, 0.75, 0.8, 0.8125, 0.8, 0.8125, 0.9, 0.75, 0.9, 0.75, 0.9, 0.8125, 0.9, 0.8125, 1.0, 0.75, 1.0, 0.75, -1.11e-16, 0.8125, -1.11e-16, 0.8125, 0.1, 0.75, 0.1, 0.75, 0.1, 0.8125, 0.1, 0.8125, 0.2, 0.75, 0.2, 0.75, 0.2, 0.8125, 0.2, 0.8125, 0.3, 0.75, 0.3, 0.75, 0.3, 0.8125, 0.3, 0.8125, 0.4, 0.75, 0.4, 0.75, 0.4, 0.8125, 0.4, 0.8125, 0.5, 0.75, 0.5, 0.75, 0.5, 0.8125, 0.5, 0.8125, 0.6, 0.75, 0.6, 0.8125, 0.6, 0.875, 0.6, 0.875, 0.7, 0.8125, 0.7, 0.8125, 0.7, 0.875, 0.7, 0.875, 0.8, 0.8125, 0.8, 0.8125, 0.8, 0.875, 0.8, 0.875, 0.9, 0.8125, 0.9, 0.8125, 0.9, 0.875, 0.9, 0.875, 1.0, 0.8125, 1.0, 0.8125, -1.11e-16, 0.875, -1.11e-16, 0.875, 0.1, 0.8125, 0.1, 0.8125, 0.1, 0.875, 0.1, 0.875, 0.2, 0.8125, 0.2, 0.8125, 0.2, 0.875, 0.2, 0.875, 0.3, 0.8125, 0.3, 0.8125, 0.3, 0.875, 0.3, 0.875, 0.4, 0.8125, 0.4, 0.8125, 0.4, 0.875, 0.4, 0.875, 0.5, 0.8125, 0.5, 0.8125, 0.5, 0.875, 0.5, 0.875, 0.6, 0.8125, 0.6, 0.875, 0.6, 0.9375, 0.6, 0.9375, 0.7, 0.875, 0.7, 0.875, 0.7, 0.9375, 0.7, 0.9375, 0.8, 0.875, 0.8, 0.875, 0.8, 0.9375, 0.8, 0.9375, 0.9, 0.875, 0.9, 0.875, 0.9, 0.9375, 0.9, 0.9375, 1.0, 0.875, 1.0, 0.875, -1.11e-16, 0.9375, -1.11e-16, 0.9375, 0.1, 0.875, 0.1, 0.875, 0.1, 0.9375, 0.1, 0.9375, 0.2, 0.875, 0.2, 0.875, 0.2, 0.9375, 0.2, 0.9375, 0.3, 0.875, 0.3, 0.875, 0.3, 0.9375, 0.3, 0.9375, 0.4, 0.875, 0.4, 0.875, 0.4, 0.9375, 0.4, 0.9375, 0.5, 0.875, 0.5, 0.875, 0.5, 0.9375, 0.5, 0.9375, 0.6, 0.875, 0.6, 0.9375, 0.6, 1.0, 0.6, 1.0, 0.7, 0.9375, 0.7, 0.9375, 0.7, 1.0, 0.7, 1.0, 0.8, 0.9375, 0.8, 0.9375, 0.8, 1.0, 0.8, 1.0, 0.9, 0.9375, 0.9, 0.9375, 0.9, 1.0, 0.9, 1.0, 1.0, 0.9375, 1.0, 0.9375, -1.11e-16, 1.0, -1.11e-16, 1.0, 0.1, 0.9375, 0.1, 0.9375, 0.1, 1.0, 0.1, 1.0, 0.2, 0.9375, 0.2, 0.9375, 0.2, 1.0, 0.2, 1.0, 0.3, 0.9375, 0.3, 0.9375, 0.3, 1.0, 0.3, 1.0, 0.4, 0.9375, 0.4, 0.9375, 0.4, 1.0, 0.4, 1.0, 0.5, 0.9375, 0.5, 0.9375, 0.5, 1.0, 0.5, 1.0, 0.6, 0.9375, 0.6, 0.0, 0.6, 0.0625, 0.6, 0.0625, 0.7, 0.0, 0.7, 0.0, 0.7, 0.0625, 0.7, 0.0625, 0.8, 0.0, 0.8, 0.0, 0.8, 0.0625, 0.8, 0.0625, 0.9, 0.0, 0.9, 0.0, 0.9, 0.0625, 0.9, 0.0625, 1.0, 0.0, 1.0, 0.0, -1.11e-16, 0.0625, -1.11e-16, 0.0625, 0.1, 0.0, 0.1, 0.0, 0.1, 0.0625, 0.1, 0.0625, 0.2, 0.0, 0.2, 0.0, 0.2, 0.0625, 0.2, 0.0625, 0.3, 0.0, 0.3, 0.0, 0.3, 0.0625, 0.3, 0.0625, 0.4, 0.0, 0.4, 0.0, 0.4, 0.0625, 0.4, 0.0625, 0.5, 0.0, 0.5, 0.0, 0.5, 0.0625, 0.5, 0.0625, 0.6, 0.0, 0.6, 0.0625, 0.6, 0.125, 0.6, 0.125, 0.7, 0.0625, 0.7, 0.0625, 0.7, 0.125, 0.7, 0.125, 0.8, 0.0625, 0.8, 0.0625, 0.8, 0.125, 0.8, 0.125, 0.9, 0.0625, 0.9, 0.0625, 0.9, 0.125, 0.9, 0.125, 1.0, 0.0625, 1.0, 0.0625, -1.11e-16, 0.125, -1.11e-16, 0.125, 0.1, 0.0625, 0.1, 0.0625, 0.1, 0.125, 0.1, 0.125, 0.2, 0.0625, 0.2, 0.0625, 0.2, 0.125, 0.2, 0.125, 0.3, 0.0625, 0.3, 0.0625, 0.3, 0.125, 0.3, 0.125, 0.4, 0.0625, 0.4, 0.0625, 0.4, 0.125, 0.4, 0.125, 0.5, 0.0625, 0.5, 0.0625, 0.5, 0.125, 0.5, 0.125, 0.6, 0.0625, 0.6, 0.125, 0.6, 0.1875, 0.6, 0.1875, 0.7, 0.125, 0.7, 0.125, 0.7, 0.1875, 0.7, 0.1875, 0.8, 0.125, 0.8, 0.125, 0.8, 0.1875, 0.8, 0.1875, 0.9, 0.125, 0.9, 0.125, 0.9, 0.1875, 0.9, 0.1875, 1.0, 0.125, 1.0, 0.125, -1.11e-16, 0.1875, -1.11e-16, 0.1875, 0.1, 0.125, 0.1, 0.125, 0.1, 0.1875, 0.1, 0.1875, 0.2, 0.125, 0.2, 0.125, 0.2, 0.1875, 0.2, 0.1875, 0.3, 0.125, 0.3, 0.125, 0.3, 0.1875, 0.3, 0.1875, 0.4, 0.125, 0.4, 0.125, 0.4, 0.1875, 0.4, 0.1875, 0.5, 0.125, 0.5, 0.125, 0.5, 0.1875, 0.5, 0.1875, 0.6, 0.125, 0.6, 0.1875, 0.6, 0.25, 0.6, 0.25, 0.7, 0.1875, 0.7, 0.1875, 0.7, 0.25, 0.7, 0.25, 0.8, 0.1875, 0.8, 0.1875, 0.8, 0.25, 0.8, 0.25, 0.9, 0.1875, 0.9, 0.1875, 0.9, 0.25, 0.9, 0.25, 1.0, 0.1875, 1.0, 0.1875, -1.11e-16, 0.25, -1.11e-16, 0.25, 0.1, 0.1875, 0.1, 0.1875, 0.1, 0.25, 0.1, 0.25, 0.2, 0.1875, 0.2, 0.1875, 0.2, 0.25, 0.2, 0.25, 0.3, 0.1875, 0.3, 0.1875, 0.3, 0.25, 0.3, 0.25, 0.4, 0.1875, 0.4, 0.1875, 0.4, 0.25, 0.4, 0.25, 0.5, 0.1875, 0.5, 0.1875, 0.5, 0.25, 0.5, 0.25, 0.6, 0.1875, 0.6, 0.25, 0.6, 0.3125, 0.6, 0.3125, 0.7, 0.25, 0.7, 0.25, 0.7, 0.3125, 0.7, 0.3125, 0.8, 0.25, 0.8, 0.25, 0.8, 0.3125, 0.8, 0.3125, 0.9, 0.25, 0.9, 0.25, 0.9, 0.3125, 0.9, 0.3125, 1.0, 0.25, 1.0, 0.25, -1.11e-16, 0.3125, -1.11e-16, 0.3125, 0.1, 0.25, 0.1, 0.25, 0.1, 0.3125, 0.1, 0.3125, 0.2, 0.25, 0.2, 0.25, 0.2, 0.3125, 0.2, 0.3125, 0.3, 0.25, 0.3, 0.25, 0.3, 0.3125, 0.3, 0.3125, 0.4, 0.25, 0.4, 0.25, 0.4, 0.3125, 0.4, 0.3125, 0.5, 0.25, 0.5, 0.25, 0.5, 0.3125, 0.5, 0.3125, 0.6, 0.25, 0.6, 0.3125, 0.6, 0.375, 0.6, 0.375, 0.7, 0.3125, 0.7, 0.3125, 0.7, 0.375, 0.7, 0.375, 0.8, 0.3125, 0.8, 0.3125, 0.8, 0.375, 0.8, 0.375, 0.9, 0.3125, 0.9, 0.3125, 0.9, 0.375, 0.9, 0.375, 1.0, 0.3125, 1.0, 0.3125, -1.11e-16, 0.375, -1.11e-16, 0.375, 0.1, 0.3125, 0.1, 0.3125, 0.1, 0.375, 0.1, 0.375, 0.2, 0.3125, 0.2, 0.3125, 0.2, 0.375, 0.2, 0.375, 0.3, 0.3125, 0.3, 0.3125, 0.3, 0.375, 0.3, 0.375, 0.4, 0.3125, 0.4, 0.3125, 0.4, 0.375, 0.4, 0.375, 0.5, 0.3125, 0.5, 0.3125, 0.5, 0.375, 0.5, 0.375, 0.6, 0.3125, 0.6, 0.375, 0.6, 0.4375, 0.6, 0.4375, 0.7, 0.375, 0.7, 0.375, 0.7, 0.4375, 0.7, 0.4375, 0.8, 0.375, 0.8, 0.375, 0.8, 0.4375, 0.8, 0.4375, 0.9, 0.375, 0.9, 0.375, 0.9, 0.4375, 0.9, 0.4375, 1.0, 0.375, 1.0, 0.375, -1.11e-16, 0.4375, -1.11e-16, 0.4375, 0.1, 0.375, 0.1, 0.375, 0.1, 0.4375, 0.1, 0.4375, 0.2, 0.375, 0.2, 0.375, 0.2, 0.4375, 0.2, 0.4375, 0.3, 0.375, 0.3, 0.375, 0.3, 0.4375, 0.3, 0.4375, 0.4, 0.375, 0.4, 0.375, 0.4, 0.4375, 0.4, 0.4375, 0.5, 0.375, 0.5, 0.375, 0.5, 0.4375, 0.5, 0.4375, 0.6, 0.375, 0.6, 0.4375, 0.6, 0.5, 0.6, 0.5, 0.7, 0.4375, 0.7, 0.4375, 0.7, 0.5, 0.7, 0.5, 0.8, 0.4375, 0.8, 0.4375, 0.8, 0.5, 0.8, 0.5, 0.9, 0.4375, 0.9, 0.4375, 0.9, 0.5, 0.9, 0.5, 1.0, 0.4375, 1.0, 0.4375, -1.11e-16, 0.5, -1.11e-16, 0.5, 0.1, 0.4375, 0.1, 0.4375, 0.1, 0.5, 0.1, 0.5, 0.2, 0.4375, 0.2, 0.4375, 0.2, 0.5, 0.2, 0.5, 0.3, 0.4375, 0.3, 0.4375, 0.3, 0.5, 0.3, 0.5, 0.4, 0.4375, 0.4, 0.4375, 0.4, 0.5, 0.4, 0.5, 0.5, 0.4375, 0.5, 0.4375, 0.5, 0.5, 0.5, 0.5, 0.6, 0.4375, 0.6])
me_torus.use_remesh_fix_poles = True
me_torus.use_remesh_preserve_attributes = False
me_torus.use_mirror_vertex_groups = False
me_torus.update()
me_cube_006 = bpy.data.meshes.new('Cube.006')
me_cube_006.from_pydata([(-1.004, -1.012, -1.911), (-1.004, -1.038, -0.4371), (-1.004, 1.012, -1.911), (-1.004, 1.038, -0.4371), (1.014, -1.031, -1.907), (1.014, -1.057, -0.4104), (1.014, 1.031, -1.907), (1.014, 1.057, -0.4104), (-1.004, -1.058, 2.262), (-1.004, 1.058, 2.262), (1.014, 1.078, 2.339), (1.014, -1.078, 2.339), (-1.004, -0.9958, 3.26), (-1.004, 0.9958, 3.26), (1.014, 1.028, 3.412), (1.014, -1.028, 3.412), (-1.004, -0.8509, 4.352), (-1.004, 0.8509, 4.352), (1.014, 0.867, 4.469), (1.014, -0.867, 4.469), (-1.004, -0.5706, 5.155), (-1.004, 0.5706, 5.155), (1.014, 0.5814, 5.288), (1.014, -0.5814, 5.288), (-1.004, -0.155, 5.847), (-1.004, 0.155, 5.847), (1.014, 0.1579, 5.992), (1.014, -0.1579, 5.992), (-1.004, 1.058, 0.998), (1.014, 1.078, 1.052), (1.014, -1.078, 1.052), (-1.004, -1.058, 0.998), (0.6364, 1.031, -1.907), (0.6364, 1.057, -0.4104), (0.6364, -1.031, -1.907), (0.6364, -1.057, -0.4104), (0.6364, 1.078, 2.339), (0.6364, -1.078, 2.339), (0.6364, 1.025, 3.402), (0.6364, -1.025, 3.402), (0.6364, 0.867, 4.469), (0.6364, -0.867, 4.469), (0.6364, 0.5814, 5.288), (0.6364, -0.5814, 5.288), (0.6364, 0.1579, 5.992), (0.6364, -0.1579, 5.992), (0.6364, -1.078, 1.052), (0.6364, 1.078, 1.052), (-0.851, 1.012, -1.911), (-0.851, -1.038, -0.4371), (-0.851, -1.058, 2.262), (-0.851, -0.9968, 3.264), (-0.851, -0.8509, 4.352), (-0.851, -0.5706, 5.155), (-0.851, -0.155, 5.847), (-0.851, -1.058, 0.998), (-0.851, 1.038, -0.4371), (-0.851, -1.012, -1.911), (-0.851, 1.058, 2.262), (-0.851, 0.9968, 3.264), (-0.851, 0.8509, 4.352), (-0.851, 0.5706, 5.155), (-0.851, 0.155, 5.847), (-0.851, 1.058, 0.998), (0.65, 0.9811, -0.1965), (0.65, -0.9571, -1.359), (0.65, 1.0, 2.355), (0.65, 0.9514, 3.341), (0.65, 0.8045, 4.332), (0.65, 0.5395, 5.091), (0.65, 0.1466, 5.745), (0.65, 1.0, 1.16), (0.65, 0.9571, -1.359), (0.65, -0.9811, -0.1965), (0.65, -1.0, 2.355), (0.65, -0.9514, 3.341), (0.65, -0.8045, 4.332), (0.65, -0.5395, 5.091), (0.65, -0.1466, 5.745), (0.65, -1.0, 1.16), (-0.8565, 0.9393, -1.369), (-0.8565, -0.9628, -0.2275), (-0.8565, -0.9814, 2.277), (-0.8565, -0.925, 3.207), (-0.8565, -0.7896, 4.216), (-0.8565, -0.5295, 4.962), (-0.8565, -0.1438, 5.604), (-0.8565, -0.9814, 1.104), (-0.8565, 0.9628, -0.2275), (-0.8565, -0.9393, -1.369), (-0.8565, 0.9814, 2.277), (-0.8565, 0.925, 3.207), (-0.8565, 0.7896, 4.216), (-0.8565, 0.5295, 4.962), (-0.8565, 0.1438, 5.604), (-0.8565, 0.9814, 1.104), (1.013, 0.9503, -0.11), (1.013, 0.9271, -1.48), (1.013, -0.9271, -1.48), (1.013, -0.9503, -0.11), (1.013, 0.9686, 1.204), (1.013, -0.9686, 1.204), (1.013, 0.9686, 2.362), (1.013, 0.9236, 3.326), (1.013, -0.9236, 3.326), (1.013, -0.9686, 2.362), (1.013, -0.7793, 4.276), (1.013, 0.7793, 4.276), (1.013, 0.5226, 5.012), (1.013, -0.5226, 5.012), (1.013, 0.142, 5.645), (1.013, -0.142, 5.645), (0.9504, 0.9503, -0.11), (0.9504, 0.9271, -1.48), (0.9504, -0.9271, -1.48), (0.9504, -0.9503, -0.11), (0.9504, 0.9686, 1.204), (0.9504, -0.9686, 1.204), (0.9504, 0.9686, 2.362), (0.9504, 0.9236, 3.326), (0.9504, -0.9236, 3.326), (0.9504, -0.9686, 2.362), (0.9504, -0.7793, 4.276), (0.9504, 0.7793, 4.276), (0.9504, 0.5226, 5.012), (0.9504, -0.5226, 5.012), (0.9504, 0.142, 5.645), (0.9504, -0.142, 5.645)], [], [(32, 33, 7, 6), (57, 49, 1, 0), (32, 6, 4, 34), (63, 28, 9, 58), (46, 30, 11, 37), (39, 15, 19, 41), (37, 11, 15, 39), (58, 9, 13, 59), (60, 17, 21, 61), (59, 13, 17, 60), (11, 30, 101, 105), (41, 19, 23, 43), (62, 25, 24, 54), (8, 12, 16, 20, 24, 25, 21, 17, 13, 9, 28, 3, 2, 0, 1, 31), (43, 23, 27, 45), (61, 21, 25, 62), (35, 5, 30, 46), (56, 3, 28, 63), (7, 33, 47, 29), (73, 35, 46, 79), (22, 42, 44, 26), (77, 43, 45, 78), (26, 44, 45, 27), (76, 41, 43, 77), (14, 38, 40, 18), (18, 40, 42, 22), (10, 36, 38, 14), (74, 37, 39, 75), (75, 39, 41, 76), (79, 46, 37, 74), (29, 47, 36, 10), (72, 32, 34, 65), (4, 5, 35, 34), (72, 64, 33, 32), (2, 3, 56, 48), (2, 48, 57, 0), (12, 51, 52, 16), (8, 50, 51, 12), (16, 52, 53, 20), (20, 53, 54, 24), (1, 49, 55, 31), (88, 56, 63, 95), (93, 61, 62, 94), (94, 62, 54, 86), (91, 59, 60, 92), (92, 60, 61, 93), (90, 58, 59, 91), (89, 81, 49, 57), (34, 35, 73, 65), (47, 71, 66, 36), (36, 66, 67, 38), (40, 68, 69, 42), (38, 67, 68, 40), (44, 70, 78, 45), (42, 69, 70, 44), (33, 64, 71, 47), (49, 81, 87, 55), (53, 85, 86, 54), (52, 84, 85, 53), (50, 82, 83, 51), (51, 83, 84, 52), (48, 80, 89, 57), (48, 56, 88, 80), (98, 97, 113, 114), (5, 4, 98, 99), (22, 26, 110, 108), (18, 22, 108, 107), (19, 15, 104, 106), (27, 23, 109, 111), (23, 19, 106, 109), (10, 14, 103, 102), (15, 11, 105, 104), (14, 18, 107, 103), (6, 7, 96, 97), (7, 29, 100, 96), (29, 10, 102, 100), (4, 6, 97, 98), (26, 27, 111, 110), (30, 5, 99, 101), (107, 108, 124, 123), (99, 98, 114, 115), (109, 106, 122, 125), (96, 100, 116, 112), (110, 111, 127, 126), (101, 99, 115, 117), (108, 110, 126, 124), (102, 103, 119, 118), (111, 109, 125, 127), (104, 105, 121, 120), (100, 102, 118, 116), (106, 104, 120, 122), (97, 96, 112, 113), (105, 101, 117, 121), (103, 107, 123, 119)])
_uv = me_cube_006.uv_layers.new(name='UVMap')
_uv.uv.foreach_set('vector', [0.375, 0.4563, 0.625, 0.4563, 0.625, 0.5, 0.375, 0.5, 0.375, 0.982, 0.625, 0.982, 0.625, 1.0, 0.375, 1.0, 0.3313, 0.5, 0.375, 0.5, 0.375, 0.75, 0.3313, 0.75, 0.625, 0.268, 0.625, 0.25, 0.625, 0.25, 0.625, 0.268, 0.625, 0.7938, 0.625, 0.75, 0.625, 0.75, 0.625, 0.7938, 0.625, 0.7938, 0.625, 0.75, 0.625, 0.75, 0.625, 0.7938, 0.625, 0.7938, 0.625, 0.75, 0.625, 0.75, 0.625, 0.7938, 0.625, 0.268, 0.625, 0.25, 0.625, 0.25, 0.625, 0.268, 0.625, 0.268, 0.625, 0.25, 0.625, 0.25, 0.625, 0.268, 0.625, 0.268, 0.625, 0.25, 0.625, 0.25, 0.625, 0.268, 0.625, 0.75, 0.625, 0.75, 0.625, 0.75, 0.625, 0.75, 0.625, 0.7938, 0.625, 0.75, 0.625, 0.75, 0.625, 0.7938, 0.857, 0.5, 0.875, 0.5, 0.875, 0.75, 0.857, 0.75, 0.625, 0.0, 0.625, 0.0, 0.625, 0.0, 0.625, 0.0, 0.625, 0.0, 0.625, 0.25, 0.625, 0.25, 0.625, 0.25, 0.625, 0.25, 0.625, 0.25, 0.625, 0.25, 0.625, 0.25, 0.375, 0.25, 0.375, 0.0, 0.625, 0.0, 0.625, 0.0, 0.625, 0.7938, 0.625, 0.75, 0.625, 0.75, 0.625, 0.7938, 0.625, 0.268, 0.625, 0.25, 0.625, 0.25, 0.625, 0.268, 0.625, 0.7938, 0.625, 0.75, 0.625, 0.75, 0.625, 0.7938, 0.625, 0.268, 0.625, 0.25, 0.625, 0.25, 0.625, 0.268, 0.625, 0.5, 0.625, 0.4563, 0.625, 0.4563, 0.625, 0.5, 0.625, 0.7938, 0.625, 0.7938, 0.625, 0.7938, 0.625, 0.7938, 0.625, 0.5, 0.625, 0.4563, 0.625, 0.4562, 0.625, 0.5, 0.625, 0.7938, 0.625, 0.7938, 0.625, 0.7938, 0.625, 0.7938, 0.625, 0.5, 0.6688, 0.5, 0.6688, 0.75, 0.625, 0.75, 0.625, 0.7938, 0.625, 0.7938, 0.625, 0.7938, 0.625, 0.7938, 0.625, 0.5, 0.625, 0.4563, 0.625, 0.4562, 0.625, 0.5, 0.625, 0.5, 0.625, 0.4562, 0.625, 0.4563, 0.625, 0.5, 0.625, 0.5, 0.625, 0.4563, 0.625, 0.4563, 0.625, 0.5, 0.625, 0.7938, 0.625, 0.7938, 0.625, 0.7938, 0.625, 0.7938, 0.625, 0.7938, 0.625, 0.7938, 0.625, 0.7938, 0.625, 0.7938, 0.625, 0.7938, 0.625, 0.7938, 0.625, 0.7938, 0.625, 0.7938, 0.625, 0.5, 0.625, 0.4563, 0.625, 0.4563, 0.625, 0.5, 0.3313, 0.5, 0.3313, 0.5, 0.3313, 0.75, 0.3313, 0.75, 0.375, 0.75, 0.625, 0.75, 0.625, 0.7938, 0.375, 0.7938, 0.375, 0.4563, 0.625, 0.4563, 0.625, 0.4563, 0.375, 0.4563, 0.375, 0.25, 0.625, 0.25, 0.625, 0.268, 0.375, 0.268, 0.125, 0.5, 0.143, 0.5, 0.143, 0.75, 0.125, 0.75, 0.625, 1.0, 0.625, 0.982, 0.625, 0.982, 0.625, 1.0, 0.625, 1.0, 0.625, 0.982, 0.625, 0.982, 0.625, 1.0, 0.625, 1.0, 0.625, 0.982, 0.625, 0.982, 0.625, 1.0, 0.625, 1.0, 0.625, 0.982, 0.625, 0.982, 0.625, 1.0, 0.625, 1.0, 0.625, 0.982, 0.625, 0.982, 0.625, 1.0, 0.625, 0.268, 0.625, 0.268, 0.625, 0.268, 0.625, 0.268, 0.625, 0.268, 0.625, 0.268, 0.625, 0.268, 0.625, 0.268, 0.857, 0.5, 0.857, 0.5, 0.857, 0.75, 0.857, 0.75, 0.625, 0.268, 0.625, 0.268, 0.625, 0.268, 0.625, 0.268, 0.625, 0.268, 0.625, 0.268, 0.625, 0.268, 0.625, 0.268, 0.625, 0.268, 0.625, 0.268, 0.625, 0.268, 0.625, 0.268, 0.375, 0.982, 0.625, 0.982, 0.625, 0.982, 0.375, 0.982, 0.375, 0.7938, 0.625, 0.7938, 0.625, 0.7938, 0.375, 0.7938, 0.625, 0.4563, 0.625, 0.4563, 0.625, 0.4563, 0.625, 0.4563, 0.625, 0.4563, 0.625, 0.4563, 0.625, 0.4563, 0.625, 0.4563, 0.625, 0.4562, 0.625, 0.4562, 0.625, 0.4562, 0.625, 0.4563, 0.625, 0.4563, 0.625, 0.4563, 0.625, 0.4562, 0.625, 0.4562, 0.6688, 0.5, 0.6687, 0.5, 0.6688, 0.75, 0.6688, 0.75, 0.625, 0.4563, 0.625, 0.4562, 0.625, 0.4562, 0.625, 0.4562, 0.625, 0.4563, 0.625, 0.4563, 0.625, 0.4563, 0.625, 0.4563, 0.625, 0.982, 0.625, 0.982, 0.625, 0.982, 0.625, 0.982, 0.625, 0.982, 0.625, 0.982, 0.625, 0.982, 0.625, 0.982, 0.625, 0.982, 0.625, 0.982, 0.625, 0.982, 0.625, 0.982, 0.625, 0.982, 0.625, 0.982, 0.625, 0.982, 0.625, 0.982, 0.625, 0.982, 0.625, 0.982, 0.625, 0.982, 0.625, 0.982, 0.143, 0.5, 0.143, 0.5, 0.143, 0.75, 0.143, 0.75, 0.375, 0.268, 0.625, 0.268, 0.625, 0.268, 0.375, 0.268, 0.375, 0.75, 0.375, 0.5, 0.375, 0.5, 0.375, 0.75, 0.625, 0.75, 0.375, 0.75, 0.375, 0.75, 0.625, 0.75, 0.625, 0.5, 0.625, 0.5, 0.625, 0.5, 0.625, 0.5, 0.625, 0.5, 0.625, 0.5, 0.625, 0.5, 0.625, 0.5, 0.625, 0.75, 0.625, 0.75, 0.625, 0.75, 0.625, 0.75, 0.625, 0.75, 0.625, 0.75, 0.625, 0.75, 0.625, 0.75, 0.625, 0.75, 0.625, 0.75, 0.625, 0.75, 0.625, 0.75, 0.625, 0.5, 0.625, 0.5, 0.625, 0.5, 0.625, 0.5, 0.625, 0.75, 0.625, 0.75, 0.625, 0.75, 0.625, 0.75, 0.625, 0.5, 0.625, 0.5, 0.625, 0.5, 0.625, 0.5, 0.375, 0.5, 0.625, 0.5, 0.625, 0.5, 0.375, 0.5, 0.625, 0.5, 0.625, 0.5, 0.625, 0.5, 0.625, 0.5, 0.625, 0.5, 0.625, 0.5, 0.625, 0.5, 0.625, 0.5, 0.375, 0.75, 0.375, 0.5, 0.375, 0.5, 0.375, 0.75, 0.625, 0.5, 0.625, 0.75, 0.625, 0.75, 0.625, 0.5, 0.625, 0.75, 0.625, 0.75, 0.625, 0.75, 0.625, 0.75, 0.625, 0.5, 0.625, 0.5, 0.625, 0.5, 0.625, 0.5, 0.625, 0.75, 0.375, 0.75, 0.375, 0.75, 0.625, 0.75, 0.625, 0.75, 0.625, 0.75, 0.625, 0.75, 0.625, 0.75, 0.625, 0.5, 0.625, 0.5, 0.625, 0.5, 0.625, 0.5, 0.625, 0.5, 0.625, 0.75, 0.625, 0.75, 0.625, 0.5, 0.625, 0.75, 0.625, 0.75, 0.625, 0.75, 0.625, 0.75, 0.625, 0.5, 0.625, 0.5, 0.625, 0.5, 0.625, 0.5, 0.625, 0.5, 0.625, 0.5, 0.625, 0.5, 0.625, 0.5, 0.625, 0.75, 0.625, 0.75, 0.625, 0.75, 0.625, 0.75, 0.625, 0.75, 0.625, 0.75, 0.625, 0.75, 0.625, 0.75, 0.625, 0.5, 0.625, 0.5, 0.625, 0.5, 0.625, 0.5, 0.625, 0.75, 0.625, 0.75, 0.625, 0.75, 0.625, 0.75, 0.375, 0.5, 0.625, 0.5, 0.625, 0.5, 0.375, 0.5, 0.625, 0.75, 0.625, 0.75, 0.625, 0.75, 0.625, 0.75, 0.625, 0.5, 0.625, 0.5, 0.625, 0.5, 0.625, 0.5])
me_cube_006.use_remesh_fix_poles = True
me_cube_006.use_remesh_preserve_attributes = False
me_cube_006.use_mirror_vertex_groups = False
me_cube_006.update()

# ---- objects
ob_collection_1 = bpy.data.objects.new('Collection 1', None)
ob_cylinder = bpy.data.objects.new('Cylinder', me_cylinder_004)
ob_cylinder_004 = bpy.data.objects.new('Cylinder.004', me_cylinder_005)
ob_cube = bpy.data.objects.new('Cube', me_cube_001)
ob_cube_001 = bpy.data.objects.new('Cube.001', me_cube_002)
ob_cube_002 = bpy.data.objects.new('Cube.002', me_cube_003)
ob_cube_003 = bpy.data.objects.new('Cube.003', me_cube_004)
ob_cylinder_001 = bpy.data.objects.new('Cylinder.001', me_cylinder_001)
ob_cylinder_002 = bpy.data.objects.new('Cylinder.002', me_cylinder_002)
ob_cylinder_003 = bpy.data.objects.new('Cylinder.003', me_cylinder_003)
ob_torus = bpy.data.objects.new('Torus', me_torus)
ob_cube_004 = bpy.data.objects.new('Cube.004', me_cube_006)

# ---- transforms, parenting, visibility, modifiers, constraints
ob_collection_1.location = (-2.006, 0.0, 0.0)
ob_collection_1.scale = (-1.0, 1.0, 1.0)
ob_collection_1.instance_type = 'COLLECTION'
ob_collection_1.lineart.crease_threshold = 0.0
ob_cylinder.location = (-1.002, -1.083, 0.4518)
ob_cylinder.rotation_euler = (1.571, 0.0, 0.0)
ob_cylinder.scale = (0.3468, 0.3468, 0.04603)
ob_cylinder.lineart.crease_threshold = 0.0
ob_cylinder_004.location = (-1.002, -1.083, 0.4518)
ob_cylinder_004.rotation_euler = (1.571, 0.0, 0.0)
ob_cylinder_004.scale = (0.3468, 0.3468, 0.04603)
ob_cylinder_004.lineart.crease_threshold = 0.0
ob_cube.location = (0.0, 0.0, -0.03627)
ob_cube.scale = (1.0, 1.0, 0.3008)
ob_cube.lineart.crease_threshold = 0.0
ob_cube_001.location = (0.07302, 0.0, 0.5781)
ob_cube_001.scale = (1.079, 1.091, 0.1099)
ob_cube_001.lineart.crease_threshold = 0.0
ob_cube_002.location = (0.07302, 0.0, 0.5781)
ob_cube_002.scale = (1.079, 1.091, 0.1099)
ob_cube_002.lineart.crease_threshold = 0.0
ob_cube_003.location = (0.07302, 0.0, 0.3372)
ob_cube_003.scale = (1.079, 1.091, 0.1099)
ob_cube_003.lineart.crease_threshold = 0.0
ob_cylinder_001.location = (1.037, 0.0, 0.3375)
ob_cylinder_001.rotation_euler = (1.571, 0.0, 0.0)
ob_cylinder_001.scale = (0.1254, 0.0996, 0.1181)
ob_cylinder_001.lineart.crease_threshold = 0.0
ob_cylinder_002.location = (0.8285, 1.077, 0.45)
ob_cylinder_002.rotation_euler = (1.571, 0.0, 1.571)
ob_cylinder_002.scale = (0.1254, 0.0996, 0.1181)
ob_cylinder_002.lineart.crease_threshold = 0.0
ob_cylinder_003.location = (-0.3323, 1.077, 0.45)
ob_cylinder_003.rotation_euler = (1.571, 0.0, 1.571)
ob_cylinder_003.scale = (0.1254, 0.0996, 0.1181)
ob_cylinder_003.lineart.crease_threshold = 0.0
ob_torus.location = (1.09, 0.0, 0.2531)
ob_torus.rotation_euler = (0.0, 1.441, 0.0)
ob_torus.scale = (0.2091, 0.2091, 0.2091)
ob_torus.lineart.crease_threshold = 0.0
ob_cube_004.location = (0.0, 0.0, -0.03627)
ob_cube_004.scale = (1.0, 1.0, 0.3008)
ob_cube_004.lineart.crease_threshold = 0.0
ob_collection_1.instance_collection = col_collection_1

# ---- collection membership
scene.collection.objects.link(ob_collection_1)
scene.collection.objects.link(ob_cylinder)
scene.collection.objects.link(ob_cylinder_004)
col_collection_1.objects.link(ob_cube)
col_collection_1.objects.link(ob_cube_001)
col_collection_1.objects.link(ob_cube_002)
col_collection_1.objects.link(ob_cube_003)
col_collection_1.objects.link(ob_cylinder_001)
col_collection_1.objects.link(ob_cylinder_002)
col_collection_1.objects.link(ob_cylinder_003)
col_collection_1.objects.link(ob_torus)
col_collection_1.objects.link(ob_cube_004)

# ---- scene / render settings (as saved in the file)
scene.frame_start = 1; scene.frame_end = 250; scene.frame_set(44)
scene.render.engine = 'BLENDER_EEVEE_NEXT'
scene.cycles.use_denoising = False
scene.cycles.samples = 128
scene.cycles.sampling_pattern = 'TABULATED_SOBOL'
scene.cycles.use_adaptive_sampling = False
scene.cycles.use_light_tree = False
scene.view_settings.view_transform = 'Filmic'
bpy.context.view_layer.update()

# ---- added for rendering (the .blend has no active camera and no usable light): camera, sun
cam_auto = bpy.data.cameras.new('AutoCamera')
cam_auto.lens = 50.0
cam_auto.sensor_width = 36.0
cam_auto.clip_end = 1000.0
ob_auto_camera = bpy.data.objects.new('AutoCamera', cam_auto)
scene.collection.objects.link(ob_auto_camera)
ob_auto_camera.location = (3.78588, -4.60799, 3.67181)
ob_auto_camera.rotation_euler = (1.09748, -7.21219e-08, 0.694738)
scene.camera = ob_auto_camera
light_auto_sun = bpy.data.lights.new('AutoSun', 'SUN')
light_auto_sun.energy = 3.0
light_auto_sun.angle = 0.0523599
ob_auto_sun = bpy.data.objects.new('AutoSun', light_auto_sun)
scene.collection.objects.link(ob_auto_sun)
ob_auto_sun.rotation_euler = (0.872665, 0.174533, 0.523599)
bpy.context.view_layer.update()
